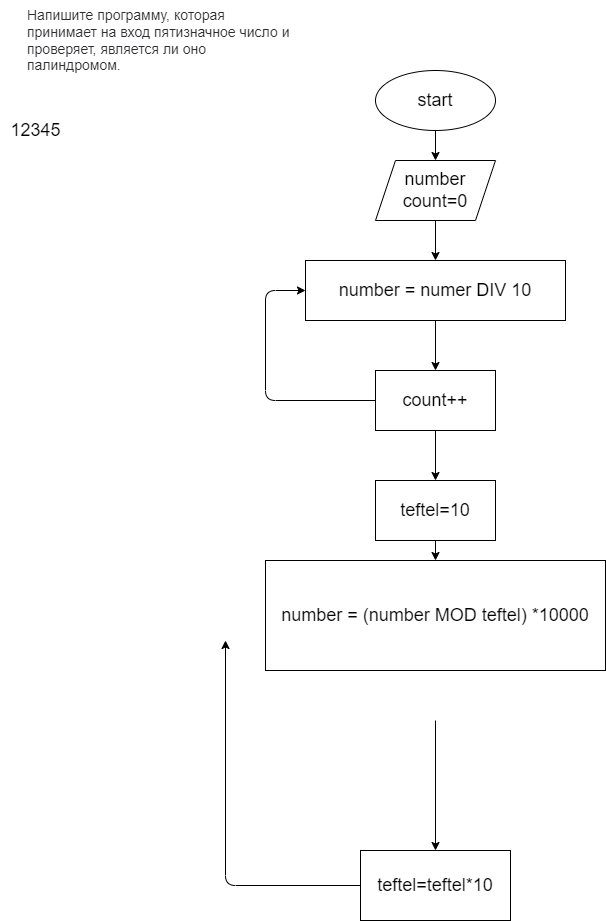

The diagram above was exported from draw.io. Its source (the exported page's mxGraphModel, read from the mxfile embedded in the PNG):
<mxGraphModel dx="1559" dy="1071" grid="1" gridSize="10" guides="1" tooltips="1" connect="1" arrows="1" fold="1" page="1" pageScale="1" pageWidth="850" pageHeight="1100" math="0" shadow="0">
  <root>
    <mxCell id="0" />
    <mxCell id="1" parent="0" />
    <mxCell id="2" value="&lt;p style=&quot;box-sizing: border-box; margin: 0px; font-weight: 400; color: rgb(44, 45, 48); font-family: roboto, &amp;quot;san francisco&amp;quot;, &amp;quot;helvetica neue&amp;quot;, helvetica, arial; font-size: 14px; font-style: normal; letter-spacing: normal; text-indent: 0px; text-transform: none; word-spacing: 0px; background-color: rgb(255, 255, 255);&quot;&gt;Напишите программу, которая принимает на вход пятизначное число и проверяет, является ли оно палиндромом.&lt;/p&gt;&lt;br class=&quot;Apple-interchange-newline&quot;&gt;" style="text;whiteSpace=wrap;html=1;" vertex="1" parent="1">
      <mxGeometry x="40" y="20" width="270" height="60" as="geometry" />
    </mxCell>
    <mxCell id="5" value="" style="edgeStyle=none;html=1;" edge="1" parent="1" source="3" target="4">
      <mxGeometry relative="1" as="geometry" />
    </mxCell>
    <mxCell id="3" value="&lt;font style=&quot;font-size: 18px&quot;&gt;start&lt;/font&gt;" style="ellipse;whiteSpace=wrap;html=1;" vertex="1" parent="1">
      <mxGeometry x="390" y="90" width="120" height="60" as="geometry" />
    </mxCell>
    <mxCell id="7" value="" style="edgeStyle=none;html=1;" edge="1" parent="1" source="4">
      <mxGeometry relative="1" as="geometry">
        <mxPoint x="450" y="280" as="targetPoint" />
      </mxGeometry>
    </mxCell>
    <mxCell id="4" value="&lt;font style=&quot;font-size: 18px&quot;&gt;number&lt;br&gt;count=0&lt;br&gt;&lt;/font&gt;" style="shape=parallelogram;perimeter=parallelogramPerimeter;whiteSpace=wrap;html=1;fixedSize=1;" vertex="1" parent="1">
      <mxGeometry x="390" y="180" width="120" height="60" as="geometry" />
    </mxCell>
    <mxCell id="8" value="12345" style="text;html=1;align=center;verticalAlign=middle;resizable=0;points=[];autosize=1;strokeColor=none;fillColor=none;fontSize=18;" vertex="1" parent="1">
      <mxGeometry x="15" y="135" width="70" height="30" as="geometry" />
    </mxCell>
    <mxCell id="25" value="" style="edgeStyle=none;html=1;fontSize=18;" edge="1" parent="1" target="24">
      <mxGeometry relative="1" as="geometry">
        <mxPoint x="450" y="740" as="sourcePoint" />
      </mxGeometry>
    </mxCell>
    <mxCell id="18" value="" style="edgeStyle=none;html=1;fontSize=18;exitX=0.5;exitY=1;exitDx=0;exitDy=0;" edge="1" parent="1" source="19" target="17">
      <mxGeometry relative="1" as="geometry">
        <mxPoint x="450" y="360" as="sourcePoint" />
      </mxGeometry>
    </mxCell>
    <mxCell id="20" style="edgeStyle=none;html=1;entryX=0;entryY=0.5;entryDx=0;entryDy=0;fontSize=18;" edge="1" parent="1" source="17" target="19">
      <mxGeometry relative="1" as="geometry">
        <Array as="points">
          <mxPoint x="280" y="420" />
          <mxPoint x="280" y="310" />
        </Array>
      </mxGeometry>
    </mxCell>
    <mxCell id="21" style="edgeStyle=none;html=1;fontSize=18;" edge="1" parent="1" source="17">
      <mxGeometry relative="1" as="geometry">
        <mxPoint x="450" y="500" as="targetPoint" />
      </mxGeometry>
    </mxCell>
    <mxCell id="17" value="count++" style="whiteSpace=wrap;html=1;fontSize=18;" vertex="1" parent="1">
      <mxGeometry x="390" y="390" width="120" height="60" as="geometry" />
    </mxCell>
    <mxCell id="19" value="&lt;span&gt;number = numer DIV 10&lt;br&gt;&lt;/span&gt;" style="whiteSpace=wrap;html=1;fontSize=18;" vertex="1" parent="1">
      <mxGeometry x="320" y="280" width="260" height="60" as="geometry" />
    </mxCell>
    <mxCell id="23" value="" style="edgeStyle=none;html=1;fontSize=18;" edge="1" parent="1" source="22">
      <mxGeometry relative="1" as="geometry">
        <mxPoint x="450" y="580" as="targetPoint" />
      </mxGeometry>
    </mxCell>
    <mxCell id="22" value="teftel=10" style="whiteSpace=wrap;html=1;fontSize=18;" vertex="1" parent="1">
      <mxGeometry x="390" y="500" width="120" height="60" as="geometry" />
    </mxCell>
    <mxCell id="26" style="edgeStyle=none;html=1;entryX=0;entryY=0.5;entryDx=0;entryDy=0;fontSize=18;" edge="1" parent="1" source="24">
      <mxGeometry relative="1" as="geometry">
        <mxPoint x="240" y="660" as="targetPoint" />
        <Array as="points">
          <mxPoint x="240" y="905" />
        </Array>
      </mxGeometry>
    </mxCell>
    <mxCell id="24" value="&lt;font style=&quot;font-size: 18px&quot;&gt;teftel=teftel*10&lt;/font&gt;" style="whiteSpace=wrap;html=1;" vertex="1" parent="1">
      <mxGeometry x="375" y="870" width="150" height="70" as="geometry" />
    </mxCell>
    <mxCell id="28" value="&lt;span&gt;number = (number MOD teftel) *10000&lt;/span&gt;" style="whiteSpace=wrap;html=1;fontSize=18;" vertex="1" parent="1">
      <mxGeometry x="280" y="580" width="340" height="110" as="geometry" />
    </mxCell>
  </root>
</mxGraphModel>